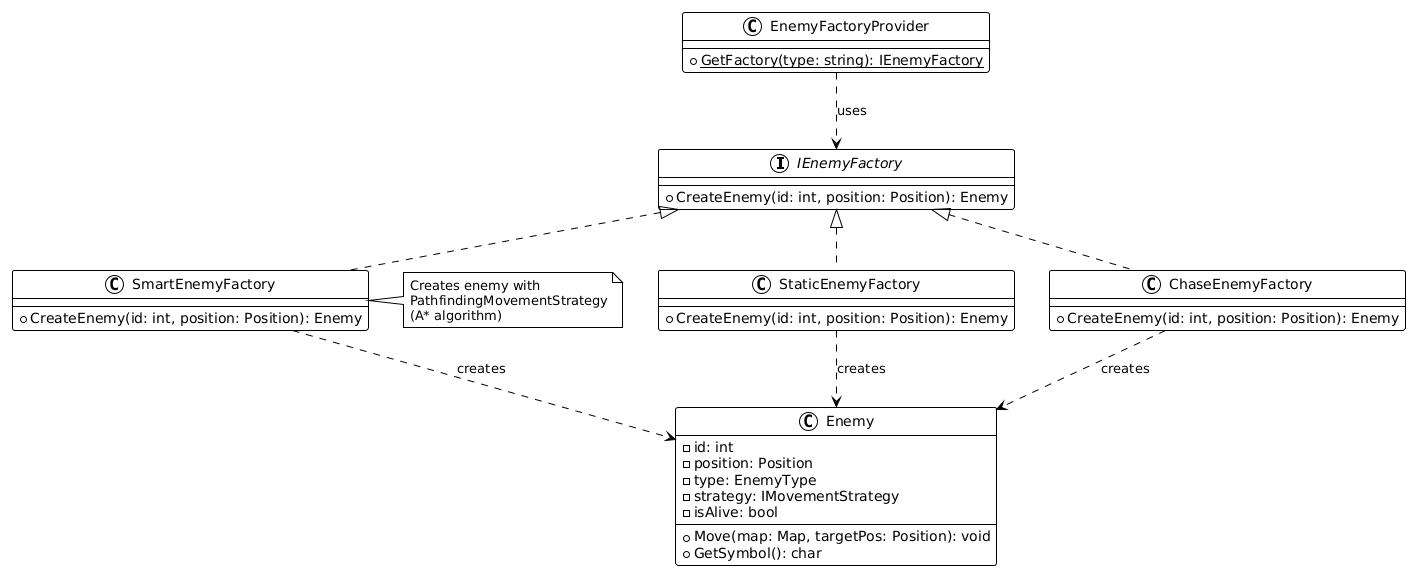

The diagram above was rendered by PlantUML. Its source (embedded in the PNG):
@startuml
!theme plain

interface IEnemyFactory {
  +CreateEnemy(id: int, position: Position): Enemy
}

class StaticEnemyFactory {
  +CreateEnemy(id: int, position: Position): Enemy
}

class ChaseEnemyFactory {
  +CreateEnemy(id: int, position: Position): Enemy
}

class SmartEnemyFactory {
  +CreateEnemy(id: int, position: Position): Enemy
}

class EnemyFactoryProvider {
  +{static} GetFactory(type: string): IEnemyFactory
}

class Enemy {
  -id: int
  -position: Position
  -type: EnemyType
  -strategy: IMovementStrategy
  -isAlive: bool
  +Move(map: Map, targetPos: Position): void
  +GetSymbol(): char
}

IEnemyFactory <|.. StaticEnemyFactory
IEnemyFactory <|.. ChaseEnemyFactory
IEnemyFactory <|.. SmartEnemyFactory

StaticEnemyFactory ..> Enemy : creates
ChaseEnemyFactory ..> Enemy : creates
SmartEnemyFactory ..> Enemy : creates

EnemyFactoryProvider ..> IEnemyFactory : uses

note right of SmartEnemyFactory
  Creates enemy with
  PathfindingMovementStrategy
  (A* algorithm)
end note
@enduml